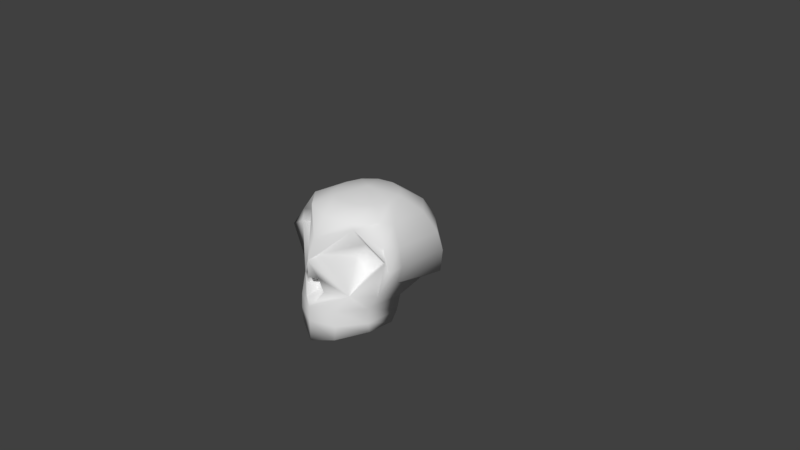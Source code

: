 # Source: SkeletonHead.blend  (saved by Blender 2.78.0; exported with 4.5.12 LTS)
import bpy
from mathutils import Matrix  # noqa: F401  (used for matrix-valued properties, if any)

bpy.ops.wm.read_factory_settings(use_empty=True)
scene = bpy.context.scene
scene.name = 'Scene'

# ---- collections
col_collection_1 = bpy.data.collections.new('Collection 1'); scene.collection.children.link(col_collection_1)

# ---- materials (node trees are filled in below, after node groups)
mat_material_001 = bpy.data.materials.new('Material.001')
mat_material_001.alpha_threshold = 0.0
mat_material_001.use_transparent_shadow = False
mat_material_001.roughness = 0.5

# ---- material node trees

# ---- world
world_world = bpy.data.worlds.new('World'); scene.world = world_world
world_world.color = (0.05088, 0.05088, 0.05088)
world_world.use_sun_shadow = False
world_world.sun_shadow_jitter_overblur = 0.0
world_world.cycles.sampling_method = 'MANUAL'

# ---- cameras
cam_camera = bpy.data.cameras.new('Camera')
cam_camera.clip_end = 100.0
cam_camera.lens = 35.0
cam_camera.sensor_width = 32.0
cam_camera.sensor_height = 18.0
cam_camera.ortho_scale = 7.314
cam_camera.dof.focus_distance = 0.0
cam_camera.dof.aperture_fstop = 128.0

# ---- meshes
me_sphere = bpy.data.meshes.new('Sphere')
me_sphere.from_pydata([(0.0, 0.7071, -0.661), (0.00101, 0.4507, -0.8288), (-9.356e-09, 0.8788, 0.4138), (0.0, 0.7853, 0.7071), (0.0, 0.5288, 0.8749), (0.0, 0.2732, 0.9808), (0.0, 0.9541, 5.663e-07), (-0.2069, 0.8788, 0.3583), (-0.3536, 0.7853, 0.6124), (-0.4472, 0.4498, 0.323), (-0.4341, 0.01891, 0.4101), (-0.3583, 0.8788, 0.2069), (-0.6124, 0.7853, 0.3536), (-0.7567, 0.5289, 0.4375), (-0.9195, 0.2753, 0.4904), (-0.7168, -0.1213, 0.5), (-0.4138, 0.8788, 2.749e-07), (-0.648, 0.7071, 0.1584), (-0.7509, 0.4518, 0.1735), (-0.802, 0.201, 0.1735), (-0.6466, -0.1148, 0.1046), (-0.3583, 0.8788, -0.2069), (-0.6124, 0.7071, -0.3536), (-0.7934, 0.4518, -0.4375), (-0.8354, 0.201, -0.4904), (-0.7924, -0.1148, -0.5), (-0.2069, 0.8788, -0.3583), (-0.3536, 0.7071, -0.6124), (-0.4211, 0.4518, -0.7577), (-0.4058, 0.201, -0.8494), (-0.3115, -0.1148, -0.866), (4.771e-09, 0.8788, -0.4138), (0.0, 0.1972, -0.8989), (0.0, -0.1213, -0.9181), (-7.55e-08, -0.368, 1.0), (-0.3119, -0.368, 0.866), (-0.5556, -0.361, 0.5), (-0.5797, -0.3533, 2.995e-07), (-0.4457, -0.3533, -0.5), (-0.2103, -0.2846, -0.866), (0.0, -0.283, -0.8888), (0.0, -0.5729, 1.001), (-0.3326, -0.5729, 0.864), (-0.5587, -0.5659, 0.5244), (-0.581, -0.5582, 0.06057), (0.0, -0.8656, 1.0), (-0.3119, -0.779, 0.866), (-0.5556, -0.7034, 0.5), (-0.5797, -0.6956, 0.148), (-0.6374, 0.2657, 0.2474), (-0.2788, 0.2511, 0.4488), (-0.7886, 0.3462, 0.4408), (-0.3942, 0.6899, 0.5865), (-0.0771, 0.3435, 0.8721), (-0.4304, -0.1564, 0.7088), (0.0, -0.8046, 0.5), (0.0, -0.7968, 0.148), (-0.1634, -0.1379, 0.8894), (-7.55e-08, 0.04333, 0.9899), (-7.55e-08, -0.2695, 1.0), (-0.08846, -0.2705, 0.962), (-0.09047, 0.03043, 0.9014), (0.0, -0.1248, 0.7834), (-0.1249, -0.1321, 0.754), (0.0, -0.01643, 0.8181), (0.0, -0.216, 0.8246), (-0.0771, -0.2167, 0.8003), (-0.07838, -0.02466, 0.7616), (0.0, -0.3533, 2.995e-07), (0.0, -0.5582, 0.06057), (0.0, -0.3533, 2.995e-07), (0.0, -0.3533, -0.5), (0.0, -0.2846, -0.866)], [], [(4, 3, 8, 52), (61, 57, 63, 67), (6, 11, 7), (8, 7, 11, 12), (11, 6, 16), (12, 11, 16, 17), (52, 8, 12, 13), (14, 13, 18, 19), (10, 50, 9, 49), (19, 18, 23, 24), (15, 14, 19, 20), (16, 6, 21), (17, 16, 21, 22), (13, 12, 17, 18), (21, 6, 26), (22, 21, 26, 27), (18, 17, 22, 23), (24, 23, 28, 29), (20, 19, 24, 25), (29, 28, 1, 32), (25, 24, 29, 30), (26, 6, 31), (27, 26, 31, 0), (23, 22, 27, 28), (5, 4, 52, 53), (28, 27, 0, 1), (30, 29, 32, 33), (25, 30, 39, 38), (20, 25, 38, 37), (57, 60, 66, 63), (54, 15, 36, 35), (15, 20, 37, 36), (30, 33, 40, 39), (36, 37, 44, 43), (34, 35, 42, 41), (35, 36, 43, 42), (43, 44, 48, 47), (41, 42, 46, 45), (42, 43, 47, 46), (3, 2, 7, 8), (51, 52, 13, 14), (51, 14, 15, 54), (49, 9, 52, 51), (50, 10, 54, 53), (9, 50, 53, 52), (10, 49, 51, 54), (2, 6, 7), (47, 48, 56, 55), (46, 47, 55, 45), (59, 60, 57, 54, 35, 34), (57, 61, 58, 5, 53, 54), (62, 64, 67, 63), (62, 63, 66, 65), (60, 59, 65, 66), (58, 61, 67, 64), (44, 37, 68, 69), (44, 69, 56, 48), (37, 38, 71, 70), (38, 39, 72, 71), (39, 40, 72)])
me_sphere.polygons.foreach_set('use_smooth', [True] * 60)
_uv = me_sphere.uv_layers.new(name='UVMap')
_uv.uv.foreach_set('vector', [0.8953, 0.7845, 0.8608, 0.9473, 0.6567, 0.9493, 0.6278, 0.8955, 0.1585, 0.9148, 0.09994, 0.8374, 0.1598, 0.8243, 0.1767, 0.8532, 0.1488, 0.6882, 0.2335, 0.6479, 0.2438, 0.6944, 0.3133, 0.697, 0.2438, 0.6944, 0.2335, 0.6479, 0.2948, 0.6151, 0.2335, 0.6479, 0.1488, 0.6882, 0.2023, 0.6151, 0.2948, 0.6151, 0.2335, 0.6479, 0.2023, 0.6151, 0.2632, 0.5786, 0.6278, 0.8955, 0.6567, 0.9493, 0.4503, 0.9638, 0.4066, 0.8025, 0.3782, 0.5004, 0.3402, 0.5606, 0.2895, 0.5235, 0.3048, 0.4679, 0.5863, 0.609, 0.6451, 0.6618, 0.5845, 0.7129, 0.5528, 0.6689, 0.3048, 0.4679, 0.2895, 0.5235, 0.1806, 0.4874, 0.181, 0.4474, 0.3869, 0.3962, 0.3782, 0.5004, 0.3048, 0.4679, 0.2951, 0.387, 0.2023, 0.6151, 0.1488, 0.6882, 0.1624, 0.6005, 0.2632, 0.5786, 0.2023, 0.6151, 0.1624, 0.6005, 0.1714, 0.5393, 0.3402, 0.5606, 0.2948, 0.6151, 0.2632, 0.5786, 0.2895, 0.5235, 0.1624, 0.6005, 0.1488, 0.6882, 0.12, 0.6023, 0.1714, 0.5393, 0.1624, 0.6005, 0.12, 0.6023, 0.1071, 0.539, 0.2895, 0.5235, 0.2632, 0.5786, 0.1714, 0.5393, 0.1806, 0.4874, 0.181, 0.4474, 0.1806, 0.4874, 0.1008, 0.4854, 0.09141, 0.439, 0.2951, 0.387, 0.3048, 0.4679, 0.181, 0.4474, 0.1788, 0.3993, 0.09141, 0.439, 0.1008, 0.4854, 0.01096, 0.499, 0.00595, 0.4356, 0.1788, 0.3993, 0.181, 0.4474, 0.09141, 0.439, 0.08295, 0.3792, 0.12, 0.6023, 0.1488, 0.6882, 0.0789, 0.6233, 0.1071, 0.539, 0.12, 0.6023, 0.0789, 0.6233, 0.03826, 0.5671, 0.1806, 0.4874, 0.1714, 0.5393, 0.1071, 0.539, 0.1008, 0.4854, 0.9241, 0.6348, 0.8953, 0.7845, 0.6278, 0.8955, 0.8545, 0.6815, 0.1008, 0.4854, 0.1071, 0.539, 0.03826, 0.5671, 0.01096, 0.499, 0.08295, 0.3792, 0.09141, 0.439, 0.00595, 0.4356, 0.01873, 0.3596, 0.1788, 0.3993, 0.08295, 0.3792, 0.07471, 0.3433, 0.1558, 0.3355, 0.2951, 0.387, 0.1788, 0.3993, 0.1558, 0.3355, 0.2685, 0.3296, 0.09994, 0.8374, 0.08479, 0.741, 0.1531, 0.789, 0.1598, 0.8243, 0.6225, 0.4088, 0.4253, 0.445, 0.4829, 0.2966, 0.726, 0.2848, 0.3869, 0.3962, 0.2951, 0.387, 0.2685, 0.3296, 0.3875, 0.3275, 0.08295, 0.3792, 0.01873, 0.3596, 0.03524, 0.3226, 0.07471, 0.3433, 0.3875, 0.3275, 0.2685, 0.3296, 0.2915, 0.2876, 0.3907, 0.2773, 0.9129, 0.2851, 0.726, 0.2848, 0.7151, 0.1725, 0.913, 0.1709, 0.726, 0.2848, 0.4829, 0.2966, 0.4901, 0.1814, 0.7151, 0.1725, 0.3907, 0.2773, 0.2915, 0.2876, 0.3078, 0.261, 0.3789, 0.2427, 0.913, 0.1709, 0.7151, 0.1725, 0.7229, 0.05846, 0.911, 0.00824, 0.7151, 0.1725, 0.4901, 0.1814, 0.4782, 0.1041, 0.7229, 0.05846, 0.2894, 0.7768, 0.2293, 0.7407, 0.2438, 0.6944, 0.3133, 0.697, 0.3919, 0.7031, 0.6278, 0.8955, 0.4066, 0.8025, 0.3164, 0.6629, 0.3919, 0.7031, 0.3164, 0.6629, 0.4253, 0.445, 0.6225, 0.4088, 0.5528, 0.6689, 0.5845, 0.7129, 0.6356, 0.8401, 0.4455, 0.6862, 0.6451, 0.6618, 0.5863, 0.609, 0.6144, 0.4804, 0.8227, 0.6671, 0.5845, 0.7129, 0.6451, 0.6618, 0.8227, 0.6671, 0.6356, 0.8401, 0.5863, 0.609, 0.5528, 0.6689, 0.4455, 0.6862, 0.6144, 0.4804, 0.2293, 0.7407, 0.1488, 0.6882, 0.2438, 0.6944, 0.3789, 0.2427, 0.3078, 0.261, 0.2471, 0.1604, 0.321, 0.124, 0.4302, 0.1518, 0.3789, 0.2427, 0.321, 0.124, 0.4257, 0.07002, 0.9133, 0.3398, 0.8949, 0.39, 0.8043, 0.4137, 0.6225, 0.4088, 0.726, 0.2848, 0.9129, 0.2851, 0.8043, 0.4137, 0.8475, 0.5061, 0.9178, 0.5078, 0.9241, 0.6348, 0.8545, 0.6815, 0.6225, 0.4088, 0.2124, 0.8061, 0.2153, 0.872, 0.1767, 0.8532, 0.1598, 0.8243, 0.2124, 0.8061, 0.1598, 0.8243, 0.1531, 0.789, 0.1784, 0.7571, 0.08479, 0.741, 0.102, 0.6909, 0.1784, 0.7571, 0.1531, 0.789, 0.2006, 0.9692, 0.1585, 0.9148, 0.1767, 0.8532, 0.2153, 0.872, 0.2915, 0.2876, 0.2685, 0.3296, 0.1678, 0.2423, 0.2001, 0.2052, 0.2915, 0.2876, 0.2001, 0.2052, 0.2471, 0.1604, 0.3078, 0.261, 0.2685, 0.3296, 0.1558, 0.3355, 0.1011, 0.2552, 0.2099, 0.1976, 0.1558, 0.3355, 0.07471, 0.3433, 0.03821, 0.3182, 0.1011, 0.2552, 0.07471, 0.3433, 0.03524, 0.3226, 0.03821, 0.3182])
me_sphere.materials.append(mat_material_001)
me_sphere.use_remesh_preserve_volume = False
me_sphere.use_remesh_preserve_attributes = False
me_sphere.use_mirror_vertex_groups = False
me_sphere.use_paint_bone_selection = False
me_sphere.use_paint_mask = True
me_sphere.update()

# ---- objects
ob_sphere = bpy.data.objects.new('Sphere', me_sphere)
ob_camera = bpy.data.objects.new('Camera', cam_camera)

# ---- transforms, parenting, visibility, modifiers, constraints
ob_sphere.location = (0.0, 0.0, 0.0)
ob_sphere.rotation_euler = (1.571, -0.0, 0.0)
ob_sphere.lineart.crease_threshold = 0.0
_m = ob_sphere.modifiers.new('Mirror', 'MIRROR')
_m.use_clip = True
ob_camera.location = (7.481, -6.508, 5.344)
ob_camera.rotation_euler = (1.109, 0.0, 0.8149)
ob_camera.lock_rotations_4d = False
ob_camera.empty_display_type = 'ARROWS'
ob_camera.color = (0.0, 0.0, 0.0, 0.0)
ob_camera.display_type = 'WIRE'
ob_camera.lineart.crease_threshold = 0.0

# ---- collection membership
col_collection_1.objects.link(ob_sphere)
col_collection_1.objects.link(ob_camera)

# ---- scene / render settings (as saved in the file)
scene.camera = ob_camera
scene.frame_start = 1; scene.frame_end = 250; scene.frame_set(1)
scene.render.engine = 'BLENDER_EEVEE_NEXT'
scene.render.resolution_percentage = 50
scene.render.dither_intensity = 0.0
scene.cycles.use_denoising = False
scene.cycles.samples = 128
scene.cycles.sampling_pattern = 'TABULATED_SOBOL'
scene.cycles.light_sampling_threshold = 0.0
scene.cycles.use_adaptive_sampling = False
scene.cycles.use_light_tree = False
scene.cycles.blur_glossy = 0.0
scene.cycles.sample_clamp_indirect = 0.0
scene.view_settings.view_transform = 'Standard'
bpy.context.view_layer.update()

# ---- added for rendering (the .blend has no usable light): sun
light_auto_sun = bpy.data.lights.new('AutoSun', 'SUN')
light_auto_sun.energy = 3.0
light_auto_sun.angle = 0.0523599
ob_auto_sun = bpy.data.objects.new('AutoSun', light_auto_sun)
scene.collection.objects.link(ob_auto_sun)
ob_auto_sun.rotation_euler = (0.872665, 0.174533, 0.523599)
bpy.context.view_layer.update()
